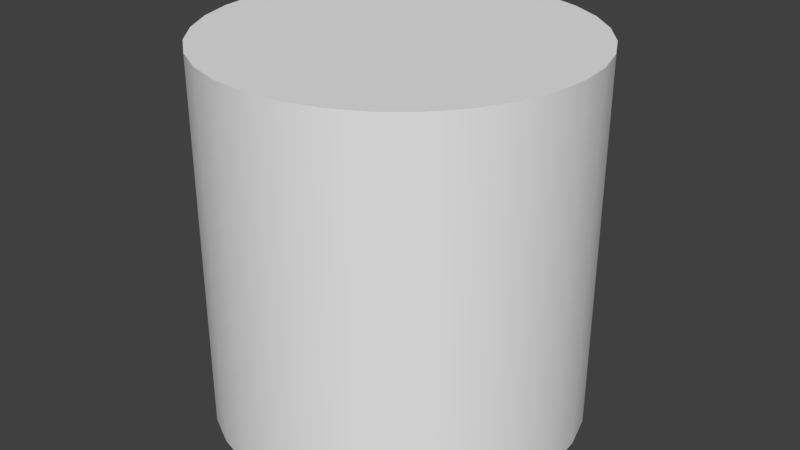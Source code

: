 # Source: cylinder.blend  (saved by Blender 2.79.0; exported with 4.5.12 LTS)
import bpy
from mathutils import Matrix  # noqa: F401  (used for matrix-valued properties, if any)

bpy.ops.wm.read_factory_settings(use_empty=True)
scene = bpy.context.scene
scene.name = 'Scene'

# ---- collections
col_collection_1 = bpy.data.collections.new('Collection 1'); scene.collection.children.link(col_collection_1)

# ---- materials (node trees are filled in below, after node groups)
mat_material = bpy.data.materials.new('Material')
mat_material.alpha_threshold = 0.0
mat_material.use_transparent_shadow = False
mat_material.roughness = 0.5
mat_material.specular_intensity = 0.0
mat_material.line_color = (0.0, 0.0, 0.0, 1.0)

# ---- material node trees

# ---- world
world_world = bpy.data.worlds.new('World'); scene.world = world_world
world_world.color = (0.05088, 0.05088, 0.05088)
world_world.use_sun_shadow = False
world_world.sun_shadow_jitter_overblur = 0.0
world_world.cycles.sampling_method = 'MANUAL'

# ---- meshes
me_cylinder = bpy.data.meshes.new('Cylinder')
me_cylinder.from_pydata([(0.0, 1.0, 0.0), (0.0, 1.0, 2.0), (0.1951, 0.9808, 0.0), (0.1951, 0.9808, 2.0), (0.3827, 0.9239, 0.0), (0.3827, 0.9239, 2.0), (0.5556, 0.8315, 0.0), (0.5556, 0.8315, 2.0), (0.7071, 0.7071, 0.0), (0.7071, 0.7071, 2.0), (0.8315, 0.5556, 0.0), (0.8315, 0.5556, 2.0), (0.9239, 0.3827, 0.0), (0.9239, 0.3827, 2.0), (0.9808, 0.1951, 0.0), (0.9808, 0.1951, 2.0), (1.0, 7.55e-08, 0.0), (1.0, 7.55e-08, 2.0), (0.9808, -0.1951, 0.0), (0.9808, -0.1951, 2.0), (0.9239, -0.3827, 0.0), (0.9239, -0.3827, 2.0), (0.8315, -0.5556, 0.0), (0.8315, -0.5556, 2.0), (0.7071, -0.7071, 0.0), (0.7071, -0.7071, 2.0), (0.5556, -0.8315, 0.0), (0.5556, -0.8315, 2.0), (0.3827, -0.9239, 0.0), (0.3827, -0.9239, 2.0), (0.1951, -0.9808, 0.0), (0.1951, -0.9808, 2.0), (-3.258e-07, -1.0, 0.0), (-3.258e-07, -1.0, 2.0), (-0.1951, -0.9808, 0.0), (-0.1951, -0.9808, 2.0), (-0.3827, -0.9239, 0.0), (-0.3827, -0.9239, 2.0), (-0.5556, -0.8315, 0.0), (-0.5556, -0.8315, 2.0), (-0.7071, -0.7071, 0.0), (-0.7071, -0.7071, 2.0), (-0.8315, -0.5556, 0.0), (-0.8315, -0.5556, 2.0), (-0.9239, -0.3827, 0.0), (-0.9239, -0.3827, 2.0), (-0.9808, -0.1951, 0.0), (-0.9808, -0.1951, 2.0), (-1.0, 9.656e-07, 0.0), (-1.0, 9.656e-07, 2.0), (-0.9808, 0.1951, 0.0), (-0.9808, 0.1951, 2.0), (-0.9239, 0.3827, 0.0), (-0.9239, 0.3827, 2.0), (-0.8315, 0.5556, 0.0), (-0.8315, 0.5556, 2.0), (-0.7071, 0.7071, 0.0), (-0.7071, 0.7071, 2.0), (-0.5556, 0.8315, 0.0), (-0.5556, 0.8315, 2.0), (-0.3827, 0.9239, 0.0), (-0.3827, 0.9239, 2.0), (-0.1951, 0.9808, 0.0), (-0.1951, 0.9808, 2.0), (0.0, 1.0, 0.25), (0.0, 1.0, 0.5), (0.0, 1.0, 0.75), (0.0, 1.0, 1.0), (0.0, 1.0, 1.25), (0.0, 1.0, 1.5), (0.0, 1.0, 1.75), (0.1951, 0.9808, 1.75), (0.1951, 0.9808, 1.5), (0.1951, 0.9808, 1.25), (0.1951, 0.9808, 1.0), (0.1951, 0.9808, 0.75), (0.1951, 0.9808, 0.5), (0.1951, 0.9808, 0.25), (0.3827, 0.9239, 1.75), (0.3827, 0.9239, 1.5), (0.3827, 0.9239, 1.25), (0.3827, 0.9239, 1.0), (0.3827, 0.9239, 0.75), (0.3827, 0.9239, 0.5), (0.3827, 0.9239, 0.25), (0.5556, 0.8315, 1.75), (0.5556, 0.8315, 1.5), (0.5556, 0.8315, 1.25), (0.5556, 0.8315, 1.0), (0.5556, 0.8315, 0.75), (0.5556, 0.8315, 0.5), (0.5556, 0.8315, 0.25), (0.7071, 0.7071, 1.75), (0.7071, 0.7071, 1.5), (0.7071, 0.7071, 1.25), (0.7071, 0.7071, 1.0), (0.7071, 0.7071, 0.75), (0.7071, 0.7071, 0.5), (0.7071, 0.7071, 0.25), (0.8315, 0.5556, 1.75), (0.8315, 0.5556, 1.5), (0.8315, 0.5556, 1.25), (0.8315, 0.5556, 1.0), (0.8315, 0.5556, 0.75), (0.8315, 0.5556, 0.5), (0.8315, 0.5556, 0.25), (0.9239, 0.3827, 1.75), (0.9239, 0.3827, 1.5), (0.9239, 0.3827, 1.25), (0.9239, 0.3827, 1.0), (0.9239, 0.3827, 0.75), (0.9239, 0.3827, 0.5), (0.9239, 0.3827, 0.25), (0.9808, 0.1951, 1.75), (0.9808, 0.1951, 1.5), (0.9808, 0.1951, 1.25), (0.9808, 0.1951, 1.0), (0.9808, 0.1951, 0.75), (0.9808, 0.1951, 0.5), (0.9808, 0.1951, 0.25), (1.0, 7.55e-08, 1.75), (1.0, 7.55e-08, 1.5), (1.0, 7.55e-08, 1.25), (1.0, 7.55e-08, 1.0), (1.0, 7.55e-08, 0.75), (1.0, 7.55e-08, 0.5), (1.0, 7.55e-08, 0.25), (0.9808, -0.1951, 1.75), (0.9808, -0.1951, 1.5), (0.9808, -0.1951, 1.25), (0.9808, -0.1951, 1.0), (0.9808, -0.1951, 0.75), (0.9808, -0.1951, 0.5), (0.9808, -0.1951, 0.25), (0.9239, -0.3827, 1.75), (0.9239, -0.3827, 1.5), (0.9239, -0.3827, 1.25), (0.9239, -0.3827, 1.0), (0.9239, -0.3827, 0.75), (0.9239, -0.3827, 0.5), (0.9239, -0.3827, 0.25), (0.8315, -0.5556, 1.75), (0.8315, -0.5556, 1.5), (0.8315, -0.5556, 1.25), (0.8315, -0.5556, 1.0), (0.8315, -0.5556, 0.75), (0.8315, -0.5556, 0.5), (0.8315, -0.5556, 0.25), (0.7071, -0.7071, 1.75), (0.7071, -0.7071, 1.5), (0.7071, -0.7071, 1.25), (0.7071, -0.7071, 1.0), (0.7071, -0.7071, 0.75), (0.7071, -0.7071, 0.5), (0.7071, -0.7071, 0.25), (0.5556, -0.8315, 1.75), (0.5556, -0.8315, 1.5), (0.5556, -0.8315, 1.25), (0.5556, -0.8315, 1.0), (0.5556, -0.8315, 0.75), (0.5556, -0.8315, 0.5), (0.5556, -0.8315, 0.25), (0.3827, -0.9239, 1.75), (0.3827, -0.9239, 1.5), (0.3827, -0.9239, 1.25), (0.3827, -0.9239, 1.0), (0.3827, -0.9239, 0.75), (0.3827, -0.9239, 0.5), (0.3827, -0.9239, 0.25), (0.1951, -0.9808, 1.75), (0.1951, -0.9808, 1.5), (0.1951, -0.9808, 1.25), (0.1951, -0.9808, 1.0), (0.1951, -0.9808, 0.75), (0.1951, -0.9808, 0.5), (0.1951, -0.9808, 0.25), (-3.258e-07, -1.0, 1.75), (-3.258e-07, -1.0, 1.5), (-3.258e-07, -1.0, 1.25), (-3.258e-07, -1.0, 1.0), (-3.258e-07, -1.0, 0.75), (-3.258e-07, -1.0, 0.5), (-3.258e-07, -1.0, 0.25), (-0.1951, -0.9808, 1.75), (-0.1951, -0.9808, 1.5), (-0.1951, -0.9808, 1.25), (-0.1951, -0.9808, 1.0), (-0.1951, -0.9808, 0.75), (-0.1951, -0.9808, 0.5), (-0.1951, -0.9808, 0.25), (-0.3827, -0.9239, 1.75), (-0.3827, -0.9239, 1.5), (-0.3827, -0.9239, 1.25), (-0.3827, -0.9239, 1.0), (-0.3827, -0.9239, 0.75), (-0.3827, -0.9239, 0.5), (-0.3827, -0.9239, 0.25), (-0.5556, -0.8315, 1.75), (-0.5556, -0.8315, 1.5), (-0.5556, -0.8315, 1.25), (-0.5556, -0.8315, 1.0), (-0.5556, -0.8315, 0.75), (-0.5556, -0.8315, 0.5), (-0.5556, -0.8315, 0.25), (-0.7071, -0.7071, 1.75), (-0.7071, -0.7071, 1.5), (-0.7071, -0.7071, 1.25), (-0.7071, -0.7071, 1.0), (-0.7071, -0.7071, 0.75), (-0.7071, -0.7071, 0.5), (-0.7071, -0.7071, 0.25), (-0.8315, -0.5556, 1.75), (-0.8315, -0.5556, 1.5), (-0.8315, -0.5556, 1.25), (-0.8315, -0.5556, 1.0), (-0.8315, -0.5556, 0.75), (-0.8315, -0.5556, 0.5), (-0.8315, -0.5556, 0.25), (-0.9239, -0.3827, 1.75), (-0.9239, -0.3827, 1.5), (-0.9239, -0.3827, 1.25), (-0.9239, -0.3827, 1.0), (-0.9239, -0.3827, 0.75), (-0.9239, -0.3827, 0.5), (-0.9239, -0.3827, 0.25), (-0.9808, -0.1951, 1.75), (-0.9808, -0.1951, 1.5), (-0.9808, -0.1951, 1.25), (-0.9808, -0.1951, 1.0), (-0.9808, -0.1951, 0.75), (-0.9808, -0.1951, 0.5), (-0.9808, -0.1951, 0.25), (-1.0, 9.656e-07, 1.75), (-1.0, 9.656e-07, 1.5), (-1.0, 9.656e-07, 1.25), (-1.0, 9.656e-07, 1.0), (-1.0, 9.656e-07, 0.75), (-1.0, 9.656e-07, 0.5), (-1.0, 9.656e-07, 0.25), (-0.9808, 0.1951, 1.75), (-0.9808, 0.1951, 1.5), (-0.9808, 0.1951, 1.25), (-0.9808, 0.1951, 1.0), (-0.9808, 0.1951, 0.75), (-0.9808, 0.1951, 0.5), (-0.9808, 0.1951, 0.25), (-0.9239, 0.3827, 1.75), (-0.9239, 0.3827, 1.5), (-0.9239, 0.3827, 1.25), (-0.9239, 0.3827, 1.0), (-0.9239, 0.3827, 0.75), (-0.9239, 0.3827, 0.5), (-0.9239, 0.3827, 0.25), (-0.8315, 0.5556, 1.75), (-0.8315, 0.5556, 1.5), (-0.8315, 0.5556, 1.25), (-0.8315, 0.5556, 1.0), (-0.8315, 0.5556, 0.75), (-0.8315, 0.5556, 0.5), (-0.8315, 0.5556, 0.25), (-0.7071, 0.7071, 1.75), (-0.7071, 0.7071, 1.5), (-0.7071, 0.7071, 1.25), (-0.7071, 0.7071, 1.0), (-0.7071, 0.7071, 0.75), (-0.7071, 0.7071, 0.5), (-0.7071, 0.7071, 0.25), (-0.5556, 0.8315, 1.75), (-0.5556, 0.8315, 1.5), (-0.5556, 0.8315, 1.25), (-0.5556, 0.8315, 1.0), (-0.5556, 0.8315, 0.75), (-0.5556, 0.8315, 0.5), (-0.5556, 0.8315, 0.25), (-0.3827, 0.9239, 1.75), (-0.3827, 0.9239, 1.5), (-0.3827, 0.9239, 1.25), (-0.3827, 0.9239, 1.0), (-0.3827, 0.9239, 0.75), (-0.3827, 0.9239, 0.5), (-0.3827, 0.9239, 0.25), (-0.1951, 0.9808, 1.75), (-0.1951, 0.9808, 1.5), (-0.1951, 0.9808, 1.25), (-0.1951, 0.9808, 1.0), (-0.1951, 0.9808, 0.75), (-0.1951, 0.9808, 0.5), (-0.1951, 0.9808, 0.25)], [], [(70, 1, 3, 71), (71, 3, 5, 78), (78, 5, 7, 85), (85, 7, 9, 92), (92, 9, 11, 99), (99, 11, 13, 106), (106, 13, 15, 113), (113, 15, 17, 120), (120, 17, 19, 127), (127, 19, 21, 134), (134, 21, 23, 141), (141, 23, 25, 148), (148, 25, 27, 155), (155, 27, 29, 162), (162, 29, 31, 169), (169, 31, 33, 176), (176, 33, 35, 183), (183, 35, 37, 190), (190, 37, 39, 197), (197, 39, 41, 204), (204, 41, 43, 211), (211, 43, 45, 218), (218, 45, 47, 225), (225, 47, 49, 232), (232, 49, 51, 239), (239, 51, 53, 246), (246, 53, 55, 253), (253, 55, 57, 260), (260, 57, 59, 267), (267, 59, 61, 274), (3, 1, 63, 61, 59, 57, 55, 53, 51, 49, 47, 45, 43, 41, 39, 37, 35, 33, 31, 29, 27, 25, 23, 21, 19, 17, 15, 13, 11, 9, 7, 5), (274, 61, 63, 281), (281, 63, 1, 70), (0, 2, 4, 6, 8, 10, 12, 14, 16, 18, 20, 22, 24, 26, 28, 30, 32, 34, 36, 38, 40, 42, 44, 46, 48, 50, 52, 54, 56, 58, 60, 62), (62, 287, 64, 0), (287, 286, 65, 64), (286, 285, 66, 65), (285, 284, 67, 66), (284, 283, 68, 67), (283, 282, 69, 68), (282, 281, 70, 69), (60, 280, 287, 62), (280, 279, 286, 287), (279, 278, 285, 286), (278, 277, 284, 285), (277, 276, 283, 284), (276, 275, 282, 283), (275, 274, 281, 282), (58, 273, 280, 60), (273, 272, 279, 280), (272, 271, 278, 279), (271, 270, 277, 278), (270, 269, 276, 277), (269, 268, 275, 276), (268, 267, 274, 275), (56, 266, 273, 58), (266, 265, 272, 273), (265, 264, 271, 272), (264, 263, 270, 271), (263, 262, 269, 270), (262, 261, 268, 269), (261, 260, 267, 268), (54, 259, 266, 56), (259, 258, 265, 266), (258, 257, 264, 265), (257, 256, 263, 264), (256, 255, 262, 263), (255, 254, 261, 262), (254, 253, 260, 261), (52, 252, 259, 54), (252, 251, 258, 259), (251, 250, 257, 258), (250, 249, 256, 257), (249, 248, 255, 256), (248, 247, 254, 255), (247, 246, 253, 254), (50, 245, 252, 52), (245, 244, 251, 252), (244, 243, 250, 251), (243, 242, 249, 250), (242, 241, 248, 249), (241, 240, 247, 248), (240, 239, 246, 247), (48, 238, 245, 50), (238, 237, 244, 245), (237, 236, 243, 244), (236, 235, 242, 243), (235, 234, 241, 242), (234, 233, 240, 241), (233, 232, 239, 240), (46, 231, 238, 48), (231, 230, 237, 238), (230, 229, 236, 237), (229, 228, 235, 236), (228, 227, 234, 235), (227, 226, 233, 234), (226, 225, 232, 233), (44, 224, 231, 46), (224, 223, 230, 231), (223, 222, 229, 230), (222, 221, 228, 229), (221, 220, 227, 228), (220, 219, 226, 227), (219, 218, 225, 226), (42, 217, 224, 44), (217, 216, 223, 224), (216, 215, 222, 223), (215, 214, 221, 222), (214, 213, 220, 221), (213, 212, 219, 220), (212, 211, 218, 219), (40, 210, 217, 42), (210, 209, 216, 217), (209, 208, 215, 216), (208, 207, 214, 215), (207, 206, 213, 214), (206, 205, 212, 213), (205, 204, 211, 212), (38, 203, 210, 40), (203, 202, 209, 210), (202, 201, 208, 209), (201, 200, 207, 208), (200, 199, 206, 207), (199, 198, 205, 206), (198, 197, 204, 205), (36, 196, 203, 38), (196, 195, 202, 203), (195, 194, 201, 202), (194, 193, 200, 201), (193, 192, 199, 200), (192, 191, 198, 199), (191, 190, 197, 198), (34, 189, 196, 36), (189, 188, 195, 196), (188, 187, 194, 195), (187, 186, 193, 194), (186, 185, 192, 193), (185, 184, 191, 192), (184, 183, 190, 191), (32, 182, 189, 34), (182, 181, 188, 189), (181, 180, 187, 188), (180, 179, 186, 187), (179, 178, 185, 186), (178, 177, 184, 185), (177, 176, 183, 184), (30, 175, 182, 32), (175, 174, 181, 182), (174, 173, 180, 181), (173, 172, 179, 180), (172, 171, 178, 179), (171, 170, 177, 178), (170, 169, 176, 177), (28, 168, 175, 30), (168, 167, 174, 175), (167, 166, 173, 174), (166, 165, 172, 173), (165, 164, 171, 172), (164, 163, 170, 171), (163, 162, 169, 170), (26, 161, 168, 28), (161, 160, 167, 168), (160, 159, 166, 167), (159, 158, 165, 166), (158, 157, 164, 165), (157, 156, 163, 164), (156, 155, 162, 163), (24, 154, 161, 26), (154, 153, 160, 161), (153, 152, 159, 160), (152, 151, 158, 159), (151, 150, 157, 158), (150, 149, 156, 157), (149, 148, 155, 156), (22, 147, 154, 24), (147, 146, 153, 154), (146, 145, 152, 153), (145, 144, 151, 152), (144, 143, 150, 151), (143, 142, 149, 150), (142, 141, 148, 149), (20, 140, 147, 22), (140, 139, 146, 147), (139, 138, 145, 146), (138, 137, 144, 145), (137, 136, 143, 144), (136, 135, 142, 143), (135, 134, 141, 142), (18, 133, 140, 20), (133, 132, 139, 140), (132, 131, 138, 139), (131, 130, 137, 138), (130, 129, 136, 137), (129, 128, 135, 136), (128, 127, 134, 135), (16, 126, 133, 18), (126, 125, 132, 133), (125, 124, 131, 132), (124, 123, 130, 131), (123, 122, 129, 130), (122, 121, 128, 129), (121, 120, 127, 128), (14, 119, 126, 16), (119, 118, 125, 126), (118, 117, 124, 125), (117, 116, 123, 124), (116, 115, 122, 123), (115, 114, 121, 122), (114, 113, 120, 121), (12, 112, 119, 14), (112, 111, 118, 119), (111, 110, 117, 118), (110, 109, 116, 117), (109, 108, 115, 116), (108, 107, 114, 115), (107, 106, 113, 114), (10, 105, 112, 12), (105, 104, 111, 112), (104, 103, 110, 111), (103, 102, 109, 110), (102, 101, 108, 109), (101, 100, 107, 108), (100, 99, 106, 107), (8, 98, 105, 10), (98, 97, 104, 105), (97, 96, 103, 104), (96, 95, 102, 103), (95, 94, 101, 102), (94, 93, 100, 101), (93, 92, 99, 100), (6, 91, 98, 8), (91, 90, 97, 98), (90, 89, 96, 97), (89, 88, 95, 96), (88, 87, 94, 95), (87, 86, 93, 94), (86, 85, 92, 93), (4, 84, 91, 6), (84, 83, 90, 91), (83, 82, 89, 90), (82, 81, 88, 89), (81, 80, 87, 88), (80, 79, 86, 87), (79, 78, 85, 86), (2, 77, 84, 4), (77, 76, 83, 84), (76, 75, 82, 83), (75, 74, 81, 82), (74, 73, 80, 81), (73, 72, 79, 80), (72, 71, 78, 79), (0, 64, 77, 2), (64, 65, 76, 77), (65, 66, 75, 76), (66, 67, 74, 75), (67, 68, 73, 74), (68, 69, 72, 73), (69, 70, 71, 72)])
me_cylinder.polygons.foreach_set('use_smooth', [True] * 258)
_k = set([(0, 2), (0, 62), (1, 3), (1, 63), (2, 4), (3, 5), (4, 6), (5, 7), (6, 8), (7, 9), (8, 10), (9, 11), (10, 12), (11, 13), (12, 14), (13, 15), (14, 16), (15, 17), (16, 18), (17, 19), (18, 20), (19, 21), (20, 22), (21, 23), (22, 24), (23, 25), (24, 26), (25, 27), (26, 28), (27, 29), (28, 30), (29, 31), (30, 32), (31, 33), (32, 34), (33, 35), (34, 36), (35, 37), (36, 38), (37, 39), (38, 40), (39, 41), (40, 42), (41, 43), (42, 44), (43, 45), (44, 46), (45, 47), (46, 48), (47, 49), (48, 50), (49, 51), (50, 52), (51, 53), (52, 54), (53, 55), (54, 56), (55, 57), (56, 58), (57, 59), (58, 60), (59, 61), (60, 62), (61, 63)])
me_cylinder.attributes.new('sharp_edge', 'BOOLEAN', 'EDGE').data.foreach_set('value', [ (min(e.vertices), max(e.vertices)) in _k for e in me_cylinder.edges])
_uv = me_cylinder.uv_layers.new(name='UVMap')
_uv.uv.foreach_set('vector', [1.25, 0.9375, 1.25, 1.0, 1.203, 1.0, 1.203, 0.9375, 1.203, 0.9375, 1.203, 1.0, 1.156, 1.0, 1.156, 0.9375, 1.156, 0.9375, 1.156, 1.0, 1.109, 1.0, 1.109, 0.9375, 1.109, 0.9375, 1.109, 1.0, 1.062, 1.0, 1.062, 0.9375, 1.062, 0.9375, 1.062, 1.0, 1.016, 1.0, 1.016, 0.9375, 1.016, 0.9375, 1.016, 1.0, 0.9688, 1.0, 0.9688, 0.9375, 0.9688, 0.9375, 0.9688, 1.0, 0.9219, 1.0, 0.9219, 0.9375, 0.9219, 0.9375, 0.9219, 1.0, 0.875, 1.0, 0.875, 0.9375, 0.875, 0.9375, 0.875, 1.0, 0.8281, 1.0, 0.8281, 0.9375, 0.8281, 0.9375, 0.8281, 1.0, 0.7813, 1.0, 0.7813, 0.9375, 0.7813, 0.9375, 0.7813, 1.0, 0.7344, 1.0, 0.7344, 0.9375, 0.7344, 0.9375, 0.7344, 1.0, 0.6875, 1.0, 0.6875, 0.9375, 0.6875, 0.9375, 0.6875, 1.0, 0.6406, 1.0, 0.6406, 0.9375, 0.6406, 0.9375, 0.6406, 1.0, 0.5938, 1.0, 0.5938, 0.9375, 0.5938, 0.9375, 0.5938, 1.0, 0.5469, 1.0, 0.5469, 0.9375, 0.5469, 0.9375, 0.5469, 1.0, 0.5, 1.0, 0.5, 0.9375, 0.5, 0.9375, 0.5, 1.0, 0.4531, 1.0, 0.4531, 0.9375, 0.4531, 0.9375, 0.4531, 1.0, 0.4062, 1.0, 0.4062, 0.9375, 0.4062, 0.9375, 0.4062, 1.0, 0.3594, 1.0, 0.3594, 0.9375, 0.3594, 0.9375, 0.3594, 1.0, 0.3125, 1.0, 0.3125, 0.9375, 0.3125, 0.9375, 0.3125, 1.0, 0.2656, 1.0, 0.2656, 0.9375, 0.2656, 0.9375, 0.2656, 1.0, 0.2187, 1.0, 0.2187, 0.9375, 0.2187, 0.9375, 0.2187, 1.0, 0.1719, 1.0, 0.1719, 0.9375, 0.1719, 0.9375, 0.1719, 1.0, 0.125, 1.0, 0.125, 0.9375, 0.125, 0.9375, 0.125, 1.0, 0.07812, 1.0, 0.07812, 0.9375, 0.07812, 0.9375, 0.07812, 1.0, 0.03125, 1.0, 0.03125, 0.9375, 0.03125, 0.9375, 0.03125, 1.0, -0.01563, 1.0, -0.01563, 0.9375, -0.01563, 0.9375, -0.01563, 1.0, -0.0625, 1.0, -0.0625, 0.9375, -0.0625, 0.9375, -0.0625, 1.0, -0.1094, 1.0, -0.1094, 0.9375, -0.1094, 0.9375, -0.1094, 1.0, -0.1563, 1.0, -0.1563, 0.9375, 0.7746, 0.4999, 0.7254, 0.4999, 0.6771, 0.4903, 0.6316, 0.4715, 0.5907, 0.4441, 0.5559, 0.4093, 0.5285, 0.3684, 0.5097, 0.3229, 0.5001, 0.2746, 0.5001, 0.2254, 0.5097, 0.1771, 0.5285, 0.1316, 0.5559, 0.0907, 0.5907, 0.05589, 0.6316, 0.02854, 0.6771, 0.009704, 0.7254, 0.0001001, 0.7746, 0.0001001, 0.8229, 0.009704, 0.8684, 0.02854, 0.9093, 0.05589, 0.9441, 0.0907, 0.9715, 0.1316, 0.9903, 0.1771, 0.9999, 0.2254, 0.9999, 0.2746, 0.9903, 0.3229, 0.9715, 0.3684, 0.9441, 0.4093, 0.9093, 0.4441, 0.8684, 0.4715, 0.8229, 0.4903, -0.1563, 0.9375, -0.1563, 1.0, -0.2031, 1.0, -0.2031, 0.9375, -0.2031, 0.9375, -0.2031, 1.0, -0.25, 1.0, -0.25, 0.9375, 0.2254, 9.996e-05, 0.2746, 0.0001001, 0.3229, 0.009704, 0.3684, 0.02854, 0.4093, 0.05589, 0.4441, 0.0907, 0.4715, 0.1316, 0.4903, 0.1771, 0.4999, 0.2254, 0.4999, 0.2746, 0.4903, 0.3229, 0.4715, 0.3684, 0.4441, 0.4093, 0.4093, 0.4441, 0.3684, 0.4715, 0.3229, 0.4903, 0.2746, 0.4999, 0.2254, 0.4999, 0.1771, 0.4903, 0.1316, 0.4715, 0.0907, 0.4441, 0.05589, 0.4093, 0.02854, 0.3684, 0.009703, 0.3229, 9.996e-05, 0.2746, 0.0001002, 0.2254, 0.009704, 0.1771, 0.02854, 0.1316, 0.05589, 0.0907, 0.0907, 0.05589, 0.1316, 0.02854, 0.1771, 0.009703, -0.2031, 0.5, -0.2031, 0.5625, -0.25, 0.5625, -0.25, 0.5, -0.2031, 0.5625, -0.2031, 0.625, -0.25, 0.625, -0.25, 0.5625, -0.2031, 0.625, -0.2031, 0.6875, -0.25, 0.6875, -0.25, 0.625, -0.2031, 0.6875, -0.2031, 0.75, -0.25, 0.75, -0.25, 0.6875, -0.2031, 0.75, -0.2031, 0.8125, -0.25, 0.8125, -0.25, 0.75, -0.2031, 0.8125, -0.2031, 0.875, -0.25, 0.875, -0.25, 0.8125, -0.2031, 0.875, -0.2031, 0.9375, -0.25, 0.9375, -0.25, 0.875, -0.1563, 0.5, -0.1563, 0.5625, -0.2031, 0.5625, -0.2031, 0.5, -0.1563, 0.5625, -0.1563, 0.625, -0.2031, 0.625, -0.2031, 0.5625, -0.1563, 0.625, -0.1563, 0.6875, -0.2031, 0.6875, -0.2031, 0.625, -0.1563, 0.6875, -0.1563, 0.75, -0.2031, 0.75, -0.2031, 0.6875, -0.1563, 0.75, -0.1563, 0.8125, -0.2031, 0.8125, -0.2031, 0.75, -0.1563, 0.8125, -0.1563, 0.875, -0.2031, 0.875, -0.2031, 0.8125, -0.1563, 0.875, -0.1563, 0.9375, -0.2031, 0.9375, -0.2031, 0.875, -0.1094, 0.5, -0.1094, 0.5625, -0.1563, 0.5625, -0.1563, 0.5, -0.1094, 0.5625, -0.1094, 0.625, -0.1563, 0.625, -0.1563, 0.5625, -0.1094, 0.625, -0.1094, 0.6875, -0.1563, 0.6875, -0.1563, 0.625, -0.1094, 0.6875, -0.1094, 0.75, -0.1563, 0.75, -0.1563, 0.6875, -0.1094, 0.75, -0.1094, 0.8125, -0.1563, 0.8125, -0.1563, 0.75, -0.1094, 0.8125, -0.1094, 0.875, -0.1563, 0.875, -0.1563, 0.8125, -0.1094, 0.875, -0.1094, 0.9375, -0.1563, 0.9375, -0.1563, 0.875, -0.0625, 0.5, -0.0625, 0.5625, -0.1094, 0.5625, -0.1094, 0.5, -0.0625, 0.5625, -0.0625, 0.625, -0.1094, 0.625, -0.1094, 0.5625, -0.0625, 0.625, -0.0625, 0.6875, -0.1094, 0.6875, -0.1094, 0.625, -0.0625, 0.6875, -0.0625, 0.75, -0.1094, 0.75, -0.1094, 0.6875, -0.0625, 0.75, -0.0625, 0.8125, -0.1094, 0.8125, -0.1094, 0.75, -0.0625, 0.8125, -0.0625, 0.875, -0.1094, 0.875, -0.1094, 0.8125, -0.0625, 0.875, -0.0625, 0.9375, -0.1094, 0.9375, -0.1094, 0.875, -0.01563, 0.5, -0.01563, 0.5625, -0.0625, 0.5625, -0.0625, 0.5, -0.01563, 0.5625, -0.01563, 0.625, -0.0625, 0.625, -0.0625, 0.5625, -0.01563, 0.625, -0.01563, 0.6875, -0.0625, 0.6875, -0.0625, 0.625, -0.01563, 0.6875, -0.01563, 0.75, -0.0625, 0.75, -0.0625, 0.6875, -0.01563, 0.75, -0.01563, 0.8125, -0.0625, 0.8125, -0.0625, 0.75, -0.01563, 0.8125, -0.01563, 0.875, -0.0625, 0.875, -0.0625, 0.8125, -0.01563, 0.875, -0.01563, 0.9375, -0.0625, 0.9375, -0.0625, 0.875, 0.03125, 0.5, 0.03125, 0.5625, -0.01563, 0.5625, -0.01563, 0.5, 0.03125, 0.5625, 0.03125, 0.625, -0.01563, 0.625, -0.01563, 0.5625, 0.03125, 0.625, 0.03125, 0.6875, -0.01563, 0.6875, -0.01563, 0.625, 0.03125, 0.6875, 0.03125, 0.75, -0.01563, 0.75, -0.01563, 0.6875, 0.03125, 0.75, 0.03125, 0.8125, -0.01563, 0.8125, -0.01563, 0.75, 0.03125, 0.8125, 0.03125, 0.875, -0.01563, 0.875, -0.01563, 0.8125, 0.03125, 0.875, 0.03125, 0.9375, -0.01563, 0.9375, -0.01563, 0.875, 0.07812, 0.5, 0.07812, 0.5625, 0.03125, 0.5625, 0.03125, 0.5, 0.07812, 0.5625, 0.07812, 0.625, 0.03125, 0.625, 0.03125, 0.5625, 0.07812, 0.625, 0.07812, 0.6875, 0.03125, 0.6875, 0.03125, 0.625, 0.07812, 0.6875, 0.07812, 0.75, 0.03125, 0.75, 0.03125, 0.6875, 0.07812, 0.75, 0.07812, 0.8125, 0.03125, 0.8125, 0.03125, 0.75, 0.07812, 0.8125, 0.07812, 0.875, 0.03125, 0.875, 0.03125, 0.8125, 0.07812, 0.875, 0.07812, 0.9375, 0.03125, 0.9375, 0.03125, 0.875, 0.125, 0.5, 0.125, 0.5625, 0.07812, 0.5625, 0.07812, 0.5, 0.125, 0.5625, 0.125, 0.625, 0.07812, 0.625, 0.07812, 0.5625, 0.125, 0.625, 0.125, 0.6875, 0.07812, 0.6875, 0.07812, 0.625, 0.125, 0.6875, 0.125, 0.75, 0.07812, 0.75, 0.07812, 0.6875, 0.125, 0.75, 0.125, 0.8125, 0.07812, 0.8125, 0.07812, 0.75, 0.125, 0.8125, 0.125, 0.875, 0.07812, 0.875, 0.07812, 0.8125, 0.125, 0.875, 0.125, 0.9375, 0.07812, 0.9375, 0.07812, 0.875, 0.1719, 0.5, 0.1719, 0.5625, 0.125, 0.5625, 0.125, 0.5, 0.1719, 0.5625, 0.1719, 0.625, 0.125, 0.625, 0.125, 0.5625, 0.1719, 0.625, 0.1719, 0.6875, 0.125, 0.6875, 0.125, 0.625, 0.1719, 0.6875, 0.1719, 0.75, 0.125, 0.75, 0.125, 0.6875, 0.1719, 0.75, 0.1719, 0.8125, 0.125, 0.8125, 0.125, 0.75, 0.1719, 0.8125, 0.1719, 0.875, 0.125, 0.875, 0.125, 0.8125, 0.1719, 0.875, 0.1719, 0.9375, 0.125, 0.9375, 0.125, 0.875, 0.2187, 0.5, 0.2187, 0.5625, 0.1719, 0.5625, 0.1719, 0.5, 0.2187, 0.5625, 0.2187, 0.625, 0.1719, 0.625, 0.1719, 0.5625, 0.2187, 0.625, 0.2187, 0.6875, 0.1719, 0.6875, 0.1719, 0.625, 0.2187, 0.6875, 0.2187, 0.75, 0.1719, 0.75, 0.1719, 0.6875, 0.2187, 0.75, 0.2187, 0.8125, 0.1719, 0.8125, 0.1719, 0.75, 0.2187, 0.8125, 0.2187, 0.875, 0.1719, 0.875, 0.1719, 0.8125, 0.2187, 0.875, 0.2187, 0.9375, 0.1719, 0.9375, 0.1719, 0.875, 0.2656, 0.5, 0.2656, 0.5625, 0.2187, 0.5625, 0.2187, 0.5, 0.2656, 0.5625, 0.2656, 0.625, 0.2187, 0.625, 0.2187, 0.5625, 0.2656, 0.625, 0.2656, 0.6875, 0.2187, 0.6875, 0.2187, 0.625, 0.2656, 0.6875, 0.2656, 0.75, 0.2187, 0.75, 0.2187, 0.6875, 0.2656, 0.75, 0.2656, 0.8125, 0.2187, 0.8125, 0.2187, 0.75, 0.2656, 0.8125, 0.2656, 0.875, 0.2187, 0.875, 0.2187, 0.8125, 0.2656, 0.875, 0.2656, 0.9375, 0.2187, 0.9375, 0.2187, 0.875, 0.3125, 0.5, 0.3125, 0.5625, 0.2656, 0.5625, 0.2656, 0.5, 0.3125, 0.5625, 0.3125, 0.625, 0.2656, 0.625, 0.2656, 0.5625, 0.3125, 0.625, 0.3125, 0.6875, 0.2656, 0.6875, 0.2656, 0.625, 0.3125, 0.6875, 0.3125, 0.75, 0.2656, 0.75, 0.2656, 0.6875, 0.3125, 0.75, 0.3125, 0.8125, 0.2656, 0.8125, 0.2656, 0.75, 0.3125, 0.8125, 0.3125, 0.875, 0.2656, 0.875, 0.2656, 0.8125, 0.3125, 0.875, 0.3125, 0.9375, 0.2656, 0.9375, 0.2656, 0.875, 0.3594, 0.5, 0.3594, 0.5625, 0.3125, 0.5625, 0.3125, 0.5, 0.3594, 0.5625, 0.3594, 0.625, 0.3125, 0.625, 0.3125, 0.5625, 0.3594, 0.625, 0.3594, 0.6875, 0.3125, 0.6875, 0.3125, 0.625, 0.3594, 0.6875, 0.3594, 0.75, 0.3125, 0.75, 0.3125, 0.6875, 0.3594, 0.75, 0.3594, 0.8125, 0.3125, 0.8125, 0.3125, 0.75, 0.3594, 0.8125, 0.3594, 0.875, 0.3125, 0.875, 0.3125, 0.8125, 0.3594, 0.875, 0.3594, 0.9375, 0.3125, 0.9375, 0.3125, 0.875, 0.4062, 0.5, 0.4062, 0.5625, 0.3594, 0.5625, 0.3594, 0.5, 0.4062, 0.5625, 0.4062, 0.625, 0.3594, 0.625, 0.3594, 0.5625, 0.4062, 0.625, 0.4062, 0.6875, 0.3594, 0.6875, 0.3594, 0.625, 0.4062, 0.6875, 0.4062, 0.75, 0.3594, 0.75, 0.3594, 0.6875, 0.4062, 0.75, 0.4062, 0.8125, 0.3594, 0.8125, 0.3594, 0.75, 0.4062, 0.8125, 0.4062, 0.875, 0.3594, 0.875, 0.3594, 0.8125, 0.4062, 0.875, 0.4062, 0.9375, 0.3594, 0.9375, 0.3594, 0.875, 0.4531, 0.5, 0.4531, 0.5625, 0.4062, 0.5625, 0.4062, 0.5, 0.4531, 0.5625, 0.4531, 0.625, 0.4062, 0.625, 0.4062, 0.5625, 0.4531, 0.625, 0.4531, 0.6875, 0.4062, 0.6875, 0.4062, 0.625, 0.4531, 0.6875, 0.4531, 0.75, 0.4062, 0.75, 0.4062, 0.6875, 0.4531, 0.75, 0.4531, 0.8125, 0.4062, 0.8125, 0.4062, 0.75, 0.4531, 0.8125, 0.4531, 0.875, 0.4062, 0.875, 0.4062, 0.8125, 0.4531, 0.875, 0.4531, 0.9375, 0.4062, 0.9375, 0.4062, 0.875, 0.5, 0.5, 0.5, 0.5625, 0.4531, 0.5625, 0.4531, 0.5, 0.5, 0.5625, 0.5, 0.625, 0.4531, 0.625, 0.4531, 0.5625, 0.5, 0.625, 0.5, 0.6875, 0.4531, 0.6875, 0.4531, 0.625, 0.5, 0.6875, 0.5, 0.75, 0.4531, 0.75, 0.4531, 0.6875, 0.5, 0.75, 0.5, 0.8125, 0.4531, 0.8125, 0.4531, 0.75, 0.5, 0.8125, 0.5, 0.875, 0.4531, 0.875, 0.4531, 0.8125, 0.5, 0.875, 0.5, 0.9375, 0.4531, 0.9375, 0.4531, 0.875, 0.5469, 0.5, 0.5469, 0.5625, 0.5, 0.5625, 0.5, 0.5, 0.5469, 0.5625, 0.5469, 0.625, 0.5, 0.625, 0.5, 0.5625, 0.5469, 0.625, 0.5469, 0.6875, 0.5, 0.6875, 0.5, 0.625, 0.5469, 0.6875, 0.5469, 0.75, 0.5, 0.75, 0.5, 0.6875, 0.5469, 0.75, 0.5469, 0.8125, 0.5, 0.8125, 0.5, 0.75, 0.5469, 0.8125, 0.5469, 0.875, 0.5, 0.875, 0.5, 0.8125, 0.5469, 0.875, 0.5469, 0.9375, 0.5, 0.9375, 0.5, 0.875, 0.5937, 0.5, 0.5937, 0.5625, 0.5469, 0.5625, 0.5469, 0.5, 0.5937, 0.5625, 0.5938, 0.625, 0.5469, 0.625, 0.5469, 0.5625, 0.5938, 0.625, 0.5938, 0.6875, 0.5469, 0.6875, 0.5469, 0.625, 0.5938, 0.6875, 0.5938, 0.75, 0.5469, 0.75, 0.5469, 0.6875, 0.5938, 0.75, 0.5938, 0.8125, 0.5469, 0.8125, 0.5469, 0.75, 0.5938, 0.8125, 0.5938, 0.875, 0.5469, 0.875, 0.5469, 0.8125, 0.5938, 0.875, 0.5938, 0.9375, 0.5469, 0.9375, 0.5469, 0.875, 0.6406, 0.5, 0.6406, 0.5625, 0.5937, 0.5625, 0.5937, 0.5, 0.6406, 0.5625, 0.6406, 0.625, 0.5938, 0.625, 0.5937, 0.5625, 0.6406, 0.625, 0.6406, 0.6875, 0.5938, 0.6875, 0.5938, 0.625, 0.6406, 0.6875, 0.6406, 0.75, 0.5938, 0.75, 0.5938, 0.6875, 0.6406, 0.75, 0.6406, 0.8125, 0.5938, 0.8125, 0.5938, 0.75, 0.6406, 0.8125, 0.6406, 0.875, 0.5938, 0.875, 0.5938, 0.8125, 0.6406, 0.875, 0.6406, 0.9375, 0.5938, 0.9375, 0.5938, 0.875, 0.6875, 0.5, 0.6875, 0.5625, 0.6406, 0.5625, 0.6406, 0.5, 0.6875, 0.5625, 0.6875, 0.625, 0.6406, 0.625, 0.6406, 0.5625, 0.6875, 0.625, 0.6875, 0.6875, 0.6406, 0.6875, 0.6406, 0.625, 0.6875, 0.6875, 0.6875, 0.75, 0.6406, 0.75, 0.6406, 0.6875, 0.6875, 0.75, 0.6875, 0.8125, 0.6406, 0.8125, 0.6406, 0.75, 0.6875, 0.8125, 0.6875, 0.875, 0.6406, 0.875, 0.6406, 0.8125, 0.6875, 0.875, 0.6875, 0.9375, 0.6406, 0.9375, 0.6406, 0.875, 0.7344, 0.5, 0.7344, 0.5625, 0.6875, 0.5625, 0.6875, 0.5, 0.7344, 0.5625, 0.7344, 0.625, 0.6875, 0.625, 0.6875, 0.5625, 0.7344, 0.625, 0.7344, 0.6875, 0.6875, 0.6875, 0.6875, 0.625, 0.7344, 0.6875, 0.7344, 0.75, 0.6875, 0.75, 0.6875, 0.6875, 0.7344, 0.75, 0.7344, 0.8125, 0.6875, 0.8125, 0.6875, 0.75, 0.7344, 0.8125, 0.7344, 0.875, 0.6875, 0.875, 0.6875, 0.8125, 0.7344, 0.875, 0.7344, 0.9375, 0.6875, 0.9375, 0.6875, 0.875, 0.7812, 0.5, 0.7812, 0.5625, 0.7344, 0.5625, 0.7344, 0.5, 0.7812, 0.5625, 0.7812, 0.625, 0.7344, 0.625, 0.7344, 0.5625, 0.7812, 0.625, 0.7812, 0.6875, 0.7344, 0.6875, 0.7344, 0.625, 0.7812, 0.6875, 0.7812, 0.75, 0.7344, 0.75, 0.7344, 0.6875, 0.7812, 0.75, 0.7812, 0.8125, 0.7344, 0.8125, 0.7344, 0.75, 0.7812, 0.8125, 0.7812, 0.875, 0.7344, 0.875, 0.7344, 0.8125, 0.7812, 0.875, 0.7813, 0.9375, 0.7344, 0.9375, 0.7344, 0.875, 0.8281, 0.5, 0.8281, 0.5625, 0.7812, 0.5625, 0.7812, 0.5, 0.8281, 0.5625, 0.8281, 0.625, 0.7812, 0.625, 0.7812, 0.5625, 0.8281, 0.625, 0.8281, 0.6875, 0.7812, 0.6875, 0.7812, 0.625, 0.8281, 0.6875, 0.8281, 0.75, 0.7812, 0.75, 0.7812, 0.6875, 0.8281, 0.75, 0.8281, 0.8125, 0.7812, 0.8125, 0.7812, 0.75, 0.8281, 0.8125, 0.8281, 0.875, 0.7812, 0.875, 0.7812, 0.8125, 0.8281, 0.875, 0.8281, 0.9375, 0.7813, 0.9375, 0.7812, 0.875, 0.875, 0.5, 0.875, 0.5625, 0.8281, 0.5625, 0.8281, 0.5, 0.875, 0.5625, 0.875, 0.625, 0.8281, 0.625, 0.8281, 0.5625, 0.875, 0.625, 0.875, 0.6875, 0.8281, 0.6875, 0.8281, 0.625, 0.875, 0.6875, 0.875, 0.75, 0.8281, 0.75, 0.8281, 0.6875, 0.875, 0.75, 0.875, 0.8125, 0.8281, 0.8125, 0.8281, 0.75, 0.875, 0.8125, 0.875, 0.875, 0.8281, 0.875, 0.8281, 0.8125, 0.875, 0.875, 0.875, 0.9375, 0.8281, 0.9375, 0.8281, 0.875, 0.9219, 0.5, 0.9219, 0.5625, 0.875, 0.5625, 0.875, 0.5, 0.9219, 0.5625, 0.9219, 0.625, 0.875, 0.625, 0.875, 0.5625, 0.9219, 0.625, 0.9219, 0.6875, 0.875, 0.6875, 0.875, 0.625, 0.9219, 0.6875, 0.9219, 0.75, 0.875, 0.75, 0.875, 0.6875, 0.9219, 0.75, 0.9219, 0.8125, 0.875, 0.8125, 0.875, 0.75, 0.9219, 0.8125, 0.9219, 0.875, 0.875, 0.875, 0.875, 0.8125, 0.9219, 0.875, 0.9219, 0.9375, 0.875, 0.9375, 0.875, 0.875, 0.9688, 0.5, 0.9688, 0.5625, 0.9219, 0.5625, 0.9219, 0.5, 0.9688, 0.5625, 0.9688, 0.625, 0.9219, 0.625, 0.9219, 0.5625, 0.9688, 0.625, 0.9688, 0.6875, 0.9219, 0.6875, 0.9219, 0.625, 0.9688, 0.6875, 0.9688, 0.75, 0.9219, 0.75, 0.9219, 0.6875, 0.9688, 0.75, 0.9688, 0.8125, 0.9219, 0.8125, 0.9219, 0.75, 0.9688, 0.8125, 0.9688, 0.875, 0.9219, 0.875, 0.9219, 0.8125, 0.9688, 0.875, 0.9688, 0.9375, 0.9219, 0.9375, 0.9219, 0.875, 1.016, 0.5, 1.016, 0.5625, 0.9688, 0.5625, 0.9688, 0.5, 1.016, 0.5625, 1.016, 0.625, 0.9688, 0.625, 0.9688, 0.5625, 1.016, 0.625, 1.016, 0.6875, 0.9688, 0.6875, 0.9688, 0.625, 1.016, 0.6875, 1.016, 0.75, 0.9688, 0.75, 0.9688, 0.6875, 1.016, 0.75, 1.016, 0.8125, 0.9688, 0.8125, 0.9688, 0.75, 1.016, 0.8125, 1.016, 0.875, 0.9688, 0.875, 0.9688, 0.8125, 1.016, 0.875, 1.016, 0.9375, 0.9688, 0.9375, 0.9688, 0.875, 1.062, 0.5, 1.062, 0.5625, 1.016, 0.5625, 1.016, 0.5, 1.062, 0.5625, 1.062, 0.625, 1.016, 0.625, 1.016, 0.5625, 1.062, 0.625, 1.062, 0.6875, 1.016, 0.6875, 1.016, 0.625, 1.062, 0.6875, 1.062, 0.75, 1.016, 0.75, 1.016, 0.6875, 1.062, 0.75, 1.062, 0.8125, 1.016, 0.8125, 1.016, 0.75, 1.062, 0.8125, 1.062, 0.875, 1.016, 0.875, 1.016, 0.8125, 1.062, 0.875, 1.062, 0.9375, 1.016, 0.9375, 1.016, 0.875, 1.109, 0.5, 1.109, 0.5625, 1.062, 0.5625, 1.062, 0.5, 1.109, 0.5625, 1.109, 0.625, 1.062, 0.625, 1.062, 0.5625, 1.109, 0.625, 1.109, 0.6875, 1.062, 0.6875, 1.062, 0.625, 1.109, 0.6875, 1.109, 0.75, 1.062, 0.75, 1.062, 0.6875, 1.109, 0.75, 1.109, 0.8125, 1.062, 0.8125, 1.062, 0.75, 1.109, 0.8125, 1.109, 0.875, 1.062, 0.875, 1.062, 0.8125, 1.109, 0.875, 1.109, 0.9375, 1.062, 0.9375, 1.062, 0.875, 1.156, 0.5, 1.156, 0.5625, 1.109, 0.5625, 1.109, 0.5, 1.156, 0.5625, 1.156, 0.625, 1.109, 0.625, 1.109, 0.5625, 1.156, 0.625, 1.156, 0.6875, 1.109, 0.6875, 1.109, 0.625, 1.156, 0.6875, 1.156, 0.75, 1.109, 0.75, 1.109, 0.6875, 1.156, 0.75, 1.156, 0.8125, 1.109, 0.8125, 1.109, 0.75, 1.156, 0.8125, 1.156, 0.875, 1.109, 0.875, 1.109, 0.8125, 1.156, 0.875, 1.156, 0.9375, 1.109, 0.9375, 1.109, 0.875, 1.203, 0.5, 1.203, 0.5625, 1.156, 0.5625, 1.156, 0.5, 1.203, 0.5625, 1.203, 0.625, 1.156, 0.625, 1.156, 0.5625, 1.203, 0.625, 1.203, 0.6875, 1.156, 0.6875, 1.156, 0.625, 1.203, 0.6875, 1.203, 0.75, 1.156, 0.75, 1.156, 0.6875, 1.203, 0.75, 1.203, 0.8125, 1.156, 0.8125, 1.156, 0.75, 1.203, 0.8125, 1.203, 0.875, 1.156, 0.875, 1.156, 0.8125, 1.203, 0.875, 1.203, 0.9375, 1.156, 0.9375, 1.156, 0.875, 1.25, 0.5, 1.25, 0.5625, 1.203, 0.5625, 1.203, 0.5, 1.25, 0.5625, 1.25, 0.625, 1.203, 0.625, 1.203, 0.5625, 1.25, 0.625, 1.25, 0.6875, 1.203, 0.6875, 1.203, 0.625, 1.25, 0.6875, 1.25, 0.75, 1.203, 0.75, 1.203, 0.6875, 1.25, 0.75, 1.25, 0.8125, 1.203, 0.8125, 1.203, 0.75, 1.25, 0.8125, 1.25, 0.875, 1.203, 0.875, 1.203, 0.8125, 1.25, 0.875, 1.25, 0.9375, 1.203, 0.9375, 1.203, 0.875])
me_cylinder.materials.append(mat_material)
me_cylinder.use_remesh_preserve_volume = False
me_cylinder.use_remesh_preserve_attributes = False
me_cylinder.use_mirror_vertex_groups = False
me_cylinder.update()
arm_armature = bpy.data.armatures.new('Armature')  # bones are not reproduced

# ---- objects
ob_armature = bpy.data.objects.new('Armature', arm_armature)
ob_cylinder = bpy.data.objects.new('Cylinder', me_cylinder)

# ---- transforms, parenting, visibility, modifiers, constraints
ob_armature.location = (0.0, 0.0, 0.0)
ob_armature.show_in_front = True
ob_armature.lineart.crease_threshold = 0.0
ob_cylinder.parent = ob_armature
ob_cylinder.location = (0.0, 0.0, 0.0)
ob_cylinder.lineart.crease_threshold = 0.0
_vg = ob_cylinder.vertex_groups.new(name='Bone')
for _i, _w in zip([0, 1, 2, 3, 4, 5, 6, 7, 8, 9, 10, 11, 12, 13, 14, 15, 16, 17, 18, 19, 20, 21, 22, 23, 24, 25, 26, 27, 28, 29, 30, 31, 32, 33, 34, 35, 36, 37, 38, 39, 40, 41, 42, 43, 44, 45, 46, 47, 48, 49, 50, 51, 52, 53, 54, 55, 56, 57, 58, 59, 60, 61, 62, 63, 64, 65, 66, 67, 68, 69, 70, 71, 72, 73, 74, 75, 76, 77, 78, 79, 80, 81, 82, 83, 84, 85, 86, 87, 88, 89, 90, 91, 92, 93, 94, 95, 96, 97, 98, 99, 100, 101, 102, 103, 104, 105, 106, 107, 108, 109, 110, 111, 112, 113, 114, 115, 116, 117, 118, 119, 120, 121, 122, 123, 124, 125, 126, 127, 128, 129, 130, 131, 132, 133, 134, 135, 136, 137, 138, 139, 140, 141, 142, 143, 144, 145, 146, 147, 148, 149, 150, 151, 152, 153, 154, 155, 156, 157, 158, 159, 160, 161, 162, 163, 164, 165, 166, 167, 168, 169, 170, 171, 172, 173, 174, 175, 176, 177, 178, 179, 180, 181, 182, 183, 184, 185, 186, 187, 188, 189, 190, 191, 192, 193, 194, 195, 196, 197, 198, 199, 200, 201, 202, 203, 204, 205, 206, 207, 208, 209, 210, 211, 212, 213, 214, 215, 216, 217, 218, 219, 220, 221, 222, 223, 224, 225, 226, 227, 228, 229, 230, 231, 232, 233, 234, 235, 236, 237, 238, 239, 240, 241, 242, 243, 244, 245, 246, 247, 248, 249, 250, 251, 252, 253, 254, 255, 256, 257, 258, 259, 260, 261, 262, 263, 264, 265, 266, 267, 268, 269, 270, 271, 272, 273, 274, 275, 276, 277, 278, 279, 280, 281, 282, 283, 284, 285, 286, 287], [0.6976, 0.2572, 0.7428, 0.3024, 0.7781, 0.3611, 0.8073, 0.3026, 0.825, 0.2575, 0.8402, 0.2223, 0.8533, 0.1931, 0.8661, 0.1754, 0.8532, 0.1601, 0.8399, 0.1468, 0.8246, 0.1339, 0.8069, 0.1467, 0.7777, 0.1598, 0.7425, 0.175, 0.6974, 0.1927, 0.6389, 0.2219, 0.6976, 0.2572, 0.7428, 0.3024, 0.7781, 0.3611, 0.8073, 0.3026, 0.825, 0.2575, 0.8402, 0.2223, 0.8533, 0.1931, 0.8661, 0.1754, 0.8532, 0.1601, 0.8399, 0.1468, 0.8246, 0.1339, 0.8069, 0.1467, 0.7777, 0.1598, 0.7425, 0.175, 0.6974, 0.1927, 0.6389, 0.2219, 0.7569, 0.7461, 0.6656, 0.4987, 0.3306, 0.2459, 0.2241, 0.2431, 0.2539, 0.3344, 0.5013, 0.6694, 0.7541, 0.7759, 0.2563, 0.258, 0.3366, 0.5035, 0.6737, 0.763, 0.7941, 0.2435, 0.2547, 0.3361, 0.5048, 0.6775, 0.771, 0.8098, 0.2248, 0.2474, 0.3337, 0.5052, 0.6805, 0.7775, 0.8214, 0.2068, 0.2391, 0.3304, 0.5048, 0.6824, 0.7823, 0.8305, 0.1913, 0.2311, 0.3268, 0.5038, 0.6833, 0.7853, 0.8371, 0.1795, 0.2245, 0.3234, 0.5024, 0.6831, 0.7863, 0.8404, 0.1702, 0.2192, 0.3205, 0.5008, 0.6818, 0.7846, 0.8367, 0.1633, 0.2154, 0.3182, 0.4992, 0.6795, 0.7808, 0.8298, 0.1596, 0.2137, 0.3169, 0.4976, 0.6766, 0.7755, 0.8205, 0.1629, 0.2147, 0.3167, 0.4962, 0.6732, 0.7689, 0.8087, 0.1695, 0.2177, 0.3176, 0.4952, 0.6696, 0.7609, 0.7932, 0.1786, 0.2225, 0.3195, 0.4948, 0.6663, 0.7526, 0.7752, 0.1902, 0.229, 0.3225, 0.4952, 0.6639, 0.7453, 0.7565, 0.2059, 0.237, 0.3263, 0.4965, 0.6634, 0.742, 0.7437, 0.2241, 0.2459, 0.3306, 0.4987, 0.6656, 0.7461, 0.7569, 0.2431, 0.2539, 0.3344, 0.5013, 0.6694, 0.7541, 0.7759, 0.2563, 0.258, 0.3366, 0.5035, 0.6737, 0.763, 0.7942, 0.2435, 0.2547, 0.3361, 0.5048, 0.6775, 0.771, 0.8098, 0.2248, 0.2474, 0.3337, 0.5052, 0.6805, 0.7775, 0.8214, 0.2068, 0.2391, 0.3304, 0.5048, 0.6824, 0.7823, 0.8305, 0.1913, 0.2311, 0.3268, 0.5038, 0.6833, 0.7853, 0.8371, 0.1795, 0.2245, 0.3234, 0.5024, 0.6831, 0.7863, 0.8404, 0.1702, 0.2192, 0.3205, 0.5008, 0.6818, 0.7846, 0.8367, 0.1633, 0.2154, 0.3182, 0.4992, 0.6795, 0.7808, 0.8298, 0.1596, 0.2137, 0.3169, 0.4976, 0.6766, 0.7755, 0.8205, 0.1629, 0.2147, 0.3167, 0.4962, 0.6732, 0.7689, 0.8087, 0.1695, 0.2177, 0.3176, 0.4952, 0.6696, 0.7609, 0.7932, 0.1786, 0.2225, 0.3195, 0.4948, 0.6663, 0.7526, 0.7752, 0.1902, 0.229, 0.3225, 0.4952, 0.6639, 0.7453, 0.7565, 0.2059, 0.237, 0.3263, 0.4965, 0.6634, 0.742, 0.7437]): _vg.add([_i], _w, 'REPLACE')
_vg = ob_cylinder.vertex_groups.new(name='Bone.001')
for _i, _w in zip([0, 1, 2, 3, 4, 5, 6, 7, 8, 9, 10, 11, 12, 13, 14, 15, 16, 17, 18, 19, 20, 21, 22, 23, 24, 25, 26, 27, 28, 29, 30, 31, 32, 33, 34, 35, 36, 37, 38, 39, 40, 41, 42, 43, 44, 45, 46, 47, 48, 49, 50, 51, 52, 53, 54, 55, 56, 57, 58, 59, 60, 61, 62, 63, 64, 65, 66, 67, 68, 69, 70, 71, 72, 73, 74, 75, 76, 77, 78, 79, 80, 81, 82, 83, 84, 85, 86, 87, 88, 89, 90, 91, 92, 93, 94, 95, 96, 97, 98, 99, 100, 101, 102, 103, 104, 105, 106, 107, 108, 109, 110, 111, 112, 113, 114, 115, 116, 117, 118, 119, 120, 121, 122, 123, 124, 125, 126, 127, 128, 129, 130, 131, 132, 133, 134, 135, 136, 137, 138, 139, 140, 141, 142, 143, 144, 145, 146, 147, 148, 149, 150, 151, 152, 153, 154, 155, 156, 157, 158, 159, 160, 161, 162, 163, 164, 165, 166, 167, 168, 169, 170, 171, 172, 173, 174, 175, 176, 177, 178, 179, 180, 181, 182, 183, 184, 185, 186, 187, 188, 189, 190, 191, 192, 193, 194, 195, 196, 197, 198, 199, 200, 201, 202, 203, 204, 205, 206, 207, 208, 209, 210, 211, 212, 213, 214, 215, 216, 217, 218, 219, 220, 221, 222, 223, 224, 225, 226, 227, 228, 229, 230, 231, 232, 233, 234, 235, 236, 237, 238, 239, 240, 241, 242, 243, 244, 245, 246, 247, 248, 249, 250, 251, 252, 253, 254, 255, 256, 257, 258, 259, 260, 261, 262, 263, 264, 265, 266, 267, 268, 269, 270, 271, 272, 273, 274, 275, 276, 277, 278, 279, 280, 281, 282, 283, 284, 285, 286, 287], [0.3024, 0.7428, 0.2572, 0.6976, 0.2219, 0.6389, 0.1927, 0.6974, 0.175, 0.7425, 0.1598, 0.7777, 0.1467, 0.8069, 0.1339, 0.8246, 0.1468, 0.8399, 0.1601, 0.8532, 0.1754, 0.8661, 0.1931, 0.8533, 0.2223, 0.8402, 0.2575, 0.825, 0.3026, 0.8073, 0.3611, 0.7781, 0.3024, 0.7428, 0.2572, 0.6976, 0.2219, 0.6389, 0.1927, 0.6974, 0.175, 0.7425, 0.1598, 0.7777, 0.1467, 0.8069, 0.1339, 0.8246, 0.1468, 0.8399, 0.1601, 0.8532, 0.1754, 0.8661, 0.1931, 0.8533, 0.2223, 0.8402, 0.2575, 0.825, 0.3026, 0.8073, 0.3611, 0.7781, 0.2431, 0.2539, 0.3344, 0.5013, 0.6694, 0.7541, 0.7759, 0.7569, 0.7461, 0.6656, 0.4987, 0.3306, 0.2459, 0.2241, 0.7437, 0.742, 0.6634, 0.4965, 0.3263, 0.237, 0.2059, 0.7565, 0.7453, 0.6639, 0.4952, 0.3225, 0.229, 0.1902, 0.7752, 0.7526, 0.6663, 0.4948, 0.3195, 0.2225, 0.1786, 0.7932, 0.7609, 0.6696, 0.4952, 0.3176, 0.2177, 0.1695, 0.8087, 0.7689, 0.6732, 0.4962, 0.3167, 0.2147, 0.1629, 0.8205, 0.7755, 0.6766, 0.4976, 0.3169, 0.2137, 0.1596, 0.8298, 0.7808, 0.6795, 0.4992, 0.3182, 0.2154, 0.1633, 0.8367, 0.7846, 0.6818, 0.5008, 0.3205, 0.2192, 0.1702, 0.8404, 0.7863, 0.6831, 0.5024, 0.3234, 0.2245, 0.1795, 0.8371, 0.7853, 0.6833, 0.5038, 0.3268, 0.2311, 0.1913, 0.8305, 0.7823, 0.6824, 0.5048, 0.3304, 0.2391, 0.2068, 0.8214, 0.7775, 0.6805, 0.5052, 0.3337, 0.2474, 0.2248, 0.8098, 0.771, 0.6775, 0.5048, 0.3361, 0.2547, 0.2435, 0.7941, 0.763, 0.6737, 0.5035, 0.3366, 0.258, 0.2563, 0.7759, 0.7541, 0.6694, 0.5013, 0.3344, 0.2539, 0.2431, 0.7569, 0.7461, 0.6656, 0.4987, 0.3306, 0.2459, 0.2241, 0.7437, 0.742, 0.6634, 0.4965, 0.3263, 0.237, 0.2059, 0.7565, 0.7453, 0.6639, 0.4952, 0.3225, 0.229, 0.1902, 0.7752, 0.7526, 0.6663, 0.4948, 0.3195, 0.2225, 0.1786, 0.7932, 0.7609, 0.6696, 0.4952, 0.3176, 0.2177, 0.1695, 0.8087, 0.7689, 0.6732, 0.4962, 0.3167, 0.2147, 0.1629, 0.8205, 0.7755, 0.6766, 0.4976, 0.3169, 0.2137, 0.1596, 0.8298, 0.7808, 0.6795, 0.4992, 0.3182, 0.2154, 0.1633, 0.8367, 0.7846, 0.6818, 0.5008, 0.3205, 0.2192, 0.1702, 0.8404, 0.7863, 0.6831, 0.5024, 0.3234, 0.2245, 0.1795, 0.8371, 0.7853, 0.6833, 0.5038, 0.3268, 0.2311, 0.1913, 0.8305, 0.7823, 0.6824, 0.5048, 0.3304, 0.2391, 0.2068, 0.8214, 0.7775, 0.6805, 0.5052, 0.3337, 0.2474, 0.2248, 0.8098, 0.771, 0.6775, 0.5048, 0.3361, 0.2547, 0.2435, 0.7941, 0.763, 0.6737, 0.5035, 0.3366, 0.258, 0.2563]): _vg.add([_i], _w, 'REPLACE')
_m = ob_cylinder.modifiers.new('Armature', 'ARMATURE')
_m.object = ob_armature

# ---- collection membership
col_collection_1.objects.link(ob_armature)
col_collection_1.objects.link(ob_cylinder)

# ---- scene / render settings (as saved in the file)
scene.frame_start = 1; scene.frame_end = 250; scene.frame_set(1)
scene.render.engine = 'BLENDER_EEVEE_NEXT'
scene.render.resolution_percentage = 50
scene.render.dither_intensity = 0.0
scene.cycles.use_denoising = False
scene.cycles.samples = 128
scene.cycles.sampling_pattern = 'TABULATED_SOBOL'
scene.cycles.use_adaptive_sampling = False
scene.cycles.use_light_tree = False
scene.cycles.blur_glossy = 0.0
scene.cycles.sample_clamp_indirect = 0.0
scene.view_settings.view_transform = 'Standard'
bpy.context.view_layer.update()

# ---- added for rendering (the .blend has no active camera and no usable light): camera, sun
cam_auto = bpy.data.cameras.new('AutoCamera')
cam_auto.lens = 50.0
cam_auto.sensor_width = 36.0
cam_auto.clip_end = 1000.0
ob_auto_camera = bpy.data.objects.new('AutoCamera', cam_auto)
scene.collection.objects.link(ob_auto_camera)
ob_auto_camera.location = (3.20507, -3.84609, 3.56406)
ob_auto_camera.rotation_euler = (1.09748, -7.21219e-08, 0.694738)
scene.camera = ob_auto_camera
light_auto_sun = bpy.data.lights.new('AutoSun', 'SUN')
light_auto_sun.energy = 3.0
light_auto_sun.angle = 0.0523599
ob_auto_sun = bpy.data.objects.new('AutoSun', light_auto_sun)
scene.collection.objects.link(ob_auto_sun)
ob_auto_sun.rotation_euler = (0.872665, 0.174533, 0.523599)
bpy.context.view_layer.update()
